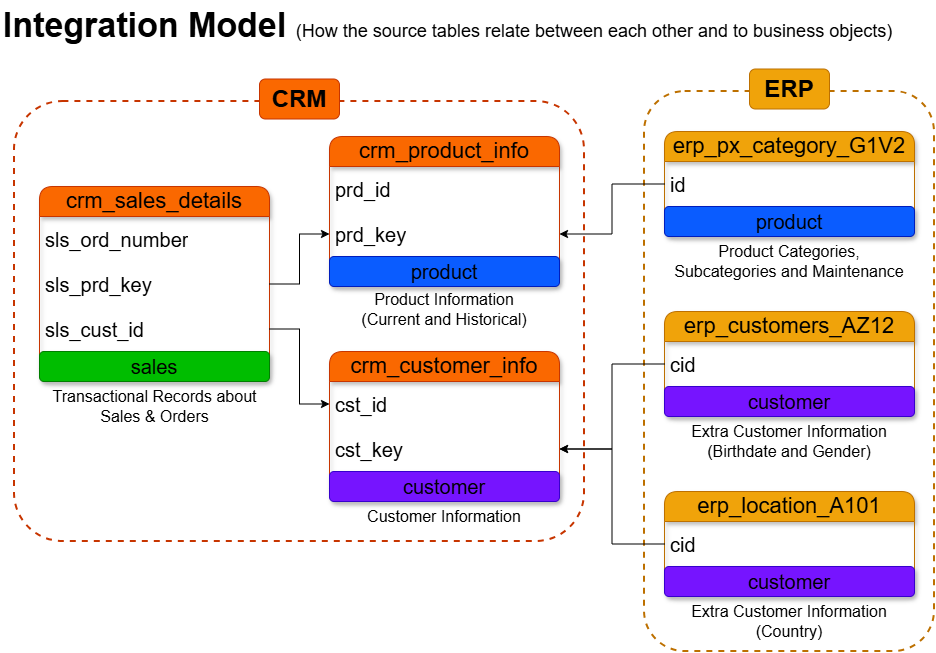

The diagram above was exported from draw.io. Its source (the exported page's mxGraphModel, read from the mxfile embedded in the PNG):
<mxGraphModel dx="968" dy="655" grid="1" gridSize="10" guides="1" tooltips="1" connect="1" arrows="1" fold="1" page="1" pageScale="1" pageWidth="850" pageHeight="1100" math="0" shadow="0">
  <root>
    <mxCell id="0" />
    <mxCell id="1" parent="0" />
    <mxCell id="6qKxYPlexLvgY5QMvW8K-41" parent="1" style="rounded=1;whiteSpace=wrap;html=1;fillColor=none;dashed=1;fontColor=#000000;strokeColor=#BD7000;arcSize=14;strokeWidth=2;" value="" vertex="1">
      <mxGeometry height="560" width="290" x="680" y="110" as="geometry" />
    </mxCell>
    <mxCell id="6qKxYPlexLvgY5QMvW8K-40" parent="1" style="rounded=1;whiteSpace=wrap;html=1;fillColor=none;dashed=1;fontColor=#000000;strokeColor=#C73500;arcSize=11;strokeWidth=2;" value="" vertex="1">
      <mxGeometry height="440" width="570" x="50" y="120" as="geometry" />
    </mxCell>
    <mxCell id="6qKxYPlexLvgY5QMvW8K-1" parent="1" style="swimlane;fontStyle=0;childLayout=stackLayout;horizontal=1;startSize=30;horizontalStack=0;resizeParent=1;resizeParentMax=0;resizeLast=0;collapsible=1;marginBottom=0;whiteSpace=wrap;html=1;rounded=1;glass=0;swimlaneLine=1;shadow=1;fillColor=#fa6800;fontColor=#000000;strokeColor=#C73500;fontSize=22;" value="crm_customer_info" vertex="1">
      <mxGeometry height="150" width="230" x="365" y="370" as="geometry" />
    </mxCell>
    <mxCell id="6qKxYPlexLvgY5QMvW8K-2" parent="6qKxYPlexLvgY5QMvW8K-1" style="text;strokeColor=none;fillColor=none;align=left;verticalAlign=middle;spacingLeft=4;spacingRight=4;overflow=hidden;points=[[0,0.5],[1,0.5]];portConstraint=eastwest;rotatable=0;whiteSpace=wrap;html=1;fontSize=20;" value="cst_id" vertex="1">
      <mxGeometry height="45" width="230" y="30" as="geometry" />
    </mxCell>
    <mxCell id="6qKxYPlexLvgY5QMvW8K-24" parent="6qKxYPlexLvgY5QMvW8K-1" style="text;strokeColor=none;fillColor=none;align=left;verticalAlign=middle;spacingLeft=4;spacingRight=4;overflow=hidden;points=[[0,0.5],[1,0.5]];portConstraint=eastwest;rotatable=0;whiteSpace=wrap;html=1;fontSize=20;" value="cst_key" vertex="1">
      <mxGeometry height="45" width="230" y="75" as="geometry" />
    </mxCell>
    <mxCell id="fof6WtbclvReBb5o2qWE-10" parent="6qKxYPlexLvgY5QMvW8K-1" style="rounded=1;whiteSpace=wrap;html=1;fillColor=light-dark(#7614FF,#7614FF);strokeColor=#3700CC;shadow=1;fontSize=20;labelBackgroundColor=none;fontColor=light-dark(#000000,#000000);" value="&lt;font&gt;customer&lt;/font&gt;" vertex="1">
      <mxGeometry height="30" width="230" y="120" as="geometry" />
    </mxCell>
    <mxCell id="6qKxYPlexLvgY5QMvW8K-5" parent="1" style="text;html=1;whiteSpace=wrap;strokeColor=none;fillColor=none;align=center;verticalAlign=middle;rounded=0;fontSize=16;" value="Customer Information" vertex="1">
      <mxGeometry height="30" width="180" x="390" y="520" as="geometry" />
    </mxCell>
    <mxCell id="6qKxYPlexLvgY5QMvW8K-6" parent="1" style="text;strokeColor=none;fillColor=none;html=1;fontSize=34;fontStyle=1;verticalAlign=middle;align=center;autosizeText=1;" value="&lt;font&gt;Integration Model&lt;/font&gt;" vertex="1">
      <mxGeometry height="50" width="290" x="35" y="19" as="geometry" />
    </mxCell>
    <mxCell id="6qKxYPlexLvgY5QMvW8K-7" parent="1" style="text;html=1;whiteSpace=wrap;strokeColor=none;fillColor=none;align=center;verticalAlign=middle;rounded=0;fontSize=18;" value="&lt;font&gt;(How the source tables relate between each other and to business objects)&lt;/font&gt;" vertex="1">
      <mxGeometry height="34" width="614" x="323" y="33" as="geometry" />
    </mxCell>
    <mxCell id="6qKxYPlexLvgY5QMvW8K-10" parent="1" style="swimlane;fontStyle=0;childLayout=stackLayout;horizontal=1;startSize=30;horizontalStack=0;resizeParent=1;resizeParentMax=0;resizeLast=0;collapsible=1;marginBottom=0;whiteSpace=wrap;html=1;rounded=1;glass=0;swimlaneLine=1;shadow=1;fillColor=#fa6800;fontColor=#000000;strokeColor=#C73500;fontSize=22;" value="crm_product_info" vertex="1">
      <mxGeometry height="150" width="230" x="365" y="155" as="geometry" />
    </mxCell>
    <mxCell id="6qKxYPlexLvgY5QMvW8K-11" parent="6qKxYPlexLvgY5QMvW8K-10" style="text;strokeColor=none;fillColor=none;align=left;verticalAlign=middle;spacingLeft=4;spacingRight=4;overflow=hidden;points=[[0,0.5],[1,0.5]];portConstraint=eastwest;rotatable=0;whiteSpace=wrap;html=1;fontSize=20;" value="prd_id" vertex="1">
      <mxGeometry height="45" width="230" y="30" as="geometry" />
    </mxCell>
    <mxCell id="6qKxYPlexLvgY5QMvW8K-23" parent="6qKxYPlexLvgY5QMvW8K-10" style="text;strokeColor=none;fillColor=none;align=left;verticalAlign=middle;spacingLeft=4;spacingRight=4;overflow=hidden;points=[[0,0.5],[1,0.5]];portConstraint=eastwest;rotatable=0;whiteSpace=wrap;html=1;fontSize=20;" value="prd_key" vertex="1">
      <mxGeometry height="45" width="230" y="75" as="geometry" />
    </mxCell>
    <mxCell id="fof6WtbclvReBb5o2qWE-5" parent="6qKxYPlexLvgY5QMvW8K-10" style="rounded=1;whiteSpace=wrap;html=1;fillColor=light-dark(#0A5CFF,#0A5CFF);strokeColor=#001DBC;shadow=1;fontSize=20;labelBackgroundColor=none;fontColor=light-dark(#000000,#000000);" value="&lt;font&gt;product&lt;/font&gt;" vertex="1">
      <mxGeometry height="30" width="230" y="120" as="geometry" />
    </mxCell>
    <mxCell id="6qKxYPlexLvgY5QMvW8K-12" parent="1" style="text;html=1;whiteSpace=wrap;strokeColor=none;fillColor=none;align=center;verticalAlign=middle;rounded=0;fontSize=16;" value="Product Information &lt;br&gt;(Current and Historical)" vertex="1">
      <mxGeometry height="45" width="200" x="380" y="305" as="geometry" />
    </mxCell>
    <mxCell id="6qKxYPlexLvgY5QMvW8K-13" parent="1" style="swimlane;fontStyle=0;childLayout=stackLayout;horizontal=1;startSize=30;horizontalStack=0;resizeParent=1;resizeParentMax=0;resizeLast=0;collapsible=1;marginBottom=0;whiteSpace=wrap;html=1;rounded=1;glass=0;swimlaneLine=1;shadow=1;fillColor=#fa6800;fontColor=#000000;strokeColor=#C73500;fontSize=22;" value="crm_sales_details" vertex="1">
      <mxGeometry height="195" width="230" x="75" y="205" as="geometry" />
    </mxCell>
    <mxCell id="6qKxYPlexLvgY5QMvW8K-14" parent="6qKxYPlexLvgY5QMvW8K-13" style="text;strokeColor=none;fillColor=none;align=left;verticalAlign=middle;spacingLeft=4;spacingRight=4;overflow=hidden;points=[[0,0.5],[1,0.5]];portConstraint=eastwest;rotatable=0;whiteSpace=wrap;html=1;fontSize=20;" value="sls_ord_number" vertex="1">
      <mxGeometry height="45" width="230" y="30" as="geometry" />
    </mxCell>
    <mxCell id="6qKxYPlexLvgY5QMvW8K-18" parent="6qKxYPlexLvgY5QMvW8K-13" style="text;strokeColor=none;fillColor=none;align=left;verticalAlign=middle;spacingLeft=4;spacingRight=4;overflow=hidden;points=[[0,0.5],[1,0.5]];portConstraint=eastwest;rotatable=0;whiteSpace=wrap;html=1;fontSize=20;" value="sls_prd_key" vertex="1">
      <mxGeometry height="45" width="230" y="75" as="geometry" />
    </mxCell>
    <mxCell id="6qKxYPlexLvgY5QMvW8K-19" parent="6qKxYPlexLvgY5QMvW8K-13" style="text;strokeColor=none;fillColor=none;align=left;verticalAlign=middle;spacingLeft=4;spacingRight=4;overflow=hidden;points=[[0,0.5],[1,0.5]];portConstraint=eastwest;rotatable=0;whiteSpace=wrap;html=1;fontSize=20;" value="sls_cust_id" vertex="1">
      <mxGeometry height="45" width="230" y="120" as="geometry" />
    </mxCell>
    <mxCell id="fof6WtbclvReBb5o2qWE-15" parent="6qKxYPlexLvgY5QMvW8K-13" style="rounded=1;whiteSpace=wrap;html=1;fillColor=light-dark(#00BD00,#00AF00);strokeColor=#007E00;shadow=1;fontSize=20;labelBackgroundColor=none;fontColor=light-dark(#000000,#000000);" value="&lt;font&gt;sales&lt;/font&gt;" vertex="1">
      <mxGeometry height="30" width="230" y="165" as="geometry" />
    </mxCell>
    <mxCell id="6qKxYPlexLvgY5QMvW8K-15" parent="1" style="text;html=1;whiteSpace=wrap;strokeColor=none;fillColor=none;align=center;verticalAlign=middle;rounded=0;fontSize=16;" value="Transactional Records about &lt;br&gt;Sales &amp;amp; Orders" vertex="1">
      <mxGeometry height="50" width="225" x="77.5" y="400" as="geometry" />
    </mxCell>
    <mxCell id="6qKxYPlexLvgY5QMvW8K-22" edge="1" parent="1" source="6qKxYPlexLvgY5QMvW8K-19" style="edgeStyle=orthogonalEdgeStyle;rounded=0;orthogonalLoop=1;jettySize=auto;html=1;entryX=0;entryY=0.5;entryDx=0;entryDy=0;" target="6qKxYPlexLvgY5QMvW8K-2">
      <mxGeometry relative="1" as="geometry" />
    </mxCell>
    <mxCell id="6qKxYPlexLvgY5QMvW8K-25" edge="1" parent="1" source="6qKxYPlexLvgY5QMvW8K-18" style="edgeStyle=orthogonalEdgeStyle;rounded=0;orthogonalLoop=1;jettySize=auto;html=1;entryX=0;entryY=0.5;entryDx=0;entryDy=0;" target="6qKxYPlexLvgY5QMvW8K-23">
      <mxGeometry relative="1" as="geometry" />
    </mxCell>
    <mxCell id="6qKxYPlexLvgY5QMvW8K-26" parent="1" style="swimlane;fontStyle=0;childLayout=stackLayout;horizontal=1;startSize=30;horizontalStack=0;resizeParent=1;resizeParentMax=0;resizeLast=0;collapsible=1;marginBottom=0;whiteSpace=wrap;html=1;rounded=1;glass=0;swimlaneLine=1;shadow=1;fillColor=#f0a30a;fontColor=#000000;strokeColor=#BD7000;fontSize=22;" value="erp_customers_AZ12" vertex="1">
      <mxGeometry height="105" width="250" x="700" y="330" as="geometry" />
    </mxCell>
    <mxCell id="6qKxYPlexLvgY5QMvW8K-27" parent="6qKxYPlexLvgY5QMvW8K-26" style="text;strokeColor=none;fillColor=none;align=left;verticalAlign=middle;spacingLeft=4;spacingRight=4;overflow=hidden;points=[[0,0.5],[1,0.5]];portConstraint=eastwest;rotatable=0;whiteSpace=wrap;html=1;fontSize=20;" value="cid" vertex="1">
      <mxGeometry height="45" width="250" y="30" as="geometry" />
    </mxCell>
    <mxCell id="fof6WtbclvReBb5o2qWE-7" parent="6qKxYPlexLvgY5QMvW8K-26" style="rounded=1;whiteSpace=wrap;html=1;fillColor=light-dark(#7614FF,#7614FF);strokeColor=#3700CC;shadow=1;fontSize=20;labelBackgroundColor=none;fontColor=light-dark(#000000,#000000);" value="&lt;font&gt;customer&lt;/font&gt;" vertex="1">
      <mxGeometry height="30" width="250" y="75" as="geometry" />
    </mxCell>
    <mxCell id="6qKxYPlexLvgY5QMvW8K-29" parent="1" style="text;html=1;whiteSpace=wrap;strokeColor=none;fillColor=none;align=center;verticalAlign=middle;rounded=0;fontSize=16;" value="Extra Customer Information (Birthdate and Gender)" vertex="1">
      <mxGeometry height="50" width="220" x="715" y="435" as="geometry" />
    </mxCell>
    <mxCell id="6qKxYPlexLvgY5QMvW8K-31" edge="1" parent="1" source="6qKxYPlexLvgY5QMvW8K-27" style="edgeStyle=orthogonalEdgeStyle;rounded=0;orthogonalLoop=1;jettySize=auto;html=1;entryX=1;entryY=0.5;entryDx=0;entryDy=0;" target="6qKxYPlexLvgY5QMvW8K-24">
      <mxGeometry relative="1" as="geometry" />
    </mxCell>
    <mxCell id="6qKxYPlexLvgY5QMvW8K-32" parent="1" style="swimlane;fontStyle=0;childLayout=stackLayout;horizontal=1;startSize=30;horizontalStack=0;resizeParent=1;resizeParentMax=0;resizeLast=0;collapsible=1;marginBottom=0;whiteSpace=wrap;html=1;rounded=1;glass=0;swimlaneLine=1;shadow=1;fillColor=#f0a30a;fontColor=#000000;strokeColor=#BD7000;fontSize=22;" value="erp_location_A101" vertex="1">
      <mxGeometry height="105" width="250" x="700" y="510" as="geometry" />
    </mxCell>
    <mxCell id="6qKxYPlexLvgY5QMvW8K-33" parent="6qKxYPlexLvgY5QMvW8K-32" style="text;strokeColor=none;fillColor=none;align=left;verticalAlign=middle;spacingLeft=4;spacingRight=4;overflow=hidden;points=[[0,0.5],[1,0.5]];portConstraint=eastwest;rotatable=0;whiteSpace=wrap;html=1;fontSize=20;" value="cid" vertex="1">
      <mxGeometry height="45" width="250" y="30" as="geometry" />
    </mxCell>
    <mxCell id="fof6WtbclvReBb5o2qWE-8" parent="6qKxYPlexLvgY5QMvW8K-32" style="rounded=1;whiteSpace=wrap;html=1;fillColor=light-dark(#7614FF,#7614FF);strokeColor=#3700CC;shadow=1;fontSize=20;labelBackgroundColor=none;fontColor=light-dark(#000000,#000000);" value="&lt;font&gt;customer&lt;/font&gt;" vertex="1">
      <mxGeometry height="30" width="250" y="75" as="geometry" />
    </mxCell>
    <mxCell id="6qKxYPlexLvgY5QMvW8K-34" parent="1" style="text;html=1;whiteSpace=wrap;strokeColor=none;fillColor=none;align=center;verticalAlign=middle;rounded=0;fontSize=16;" value="Extra Customer Information (Country)" vertex="1">
      <mxGeometry height="50" width="220" x="715" y="615" as="geometry" />
    </mxCell>
    <mxCell id="6qKxYPlexLvgY5QMvW8K-35" edge="1" parent="1" source="6qKxYPlexLvgY5QMvW8K-33" style="edgeStyle=orthogonalEdgeStyle;rounded=0;orthogonalLoop=1;jettySize=auto;html=1;entryX=1;entryY=0.5;entryDx=0;entryDy=0;" target="6qKxYPlexLvgY5QMvW8K-24">
      <mxGeometry relative="1" as="geometry" />
    </mxCell>
    <mxCell id="6qKxYPlexLvgY5QMvW8K-36" parent="1" style="swimlane;fontStyle=0;childLayout=stackLayout;horizontal=1;startSize=30;horizontalStack=0;resizeParent=1;resizeParentMax=0;resizeLast=0;collapsible=1;marginBottom=0;whiteSpace=wrap;html=1;rounded=1;glass=0;swimlaneLine=1;shadow=1;fillColor=#f0a30a;fontColor=#000000;strokeColor=#BD7000;fontSize=22;" value="erp_px_category_G1V2" vertex="1">
      <mxGeometry height="105" width="250" x="700" y="150" as="geometry" />
    </mxCell>
    <mxCell id="6qKxYPlexLvgY5QMvW8K-37" parent="6qKxYPlexLvgY5QMvW8K-36" style="text;strokeColor=none;fillColor=none;align=left;verticalAlign=middle;spacingLeft=4;spacingRight=4;overflow=hidden;points=[[0,0.5],[1,0.5]];portConstraint=eastwest;rotatable=0;whiteSpace=wrap;html=1;fontSize=20;" value="id" vertex="1">
      <mxGeometry height="45" width="250" y="30" as="geometry" />
    </mxCell>
    <mxCell id="fof6WtbclvReBb5o2qWE-6" parent="6qKxYPlexLvgY5QMvW8K-36" style="rounded=1;whiteSpace=wrap;html=1;fillColor=light-dark(#0A5CFF,#0A5CFF);strokeColor=#001DBC;shadow=1;fontSize=20;labelBackgroundColor=none;fontColor=light-dark(#000000,#000000);" value="&lt;font&gt;product&lt;/font&gt;" vertex="1">
      <mxGeometry height="30" width="250" y="75" as="geometry" />
    </mxCell>
    <mxCell id="6qKxYPlexLvgY5QMvW8K-38" parent="1" style="text;html=1;whiteSpace=wrap;strokeColor=none;fillColor=none;align=center;verticalAlign=middle;rounded=0;fontSize=16;" value="Product Categories, Subcategories and Maintenance" vertex="1">
      <mxGeometry height="50" width="250" x="700" y="255" as="geometry" />
    </mxCell>
    <mxCell id="6qKxYPlexLvgY5QMvW8K-39" edge="1" parent="1" source="6qKxYPlexLvgY5QMvW8K-37" style="edgeStyle=orthogonalEdgeStyle;rounded=0;orthogonalLoop=1;jettySize=auto;html=1;entryX=1;entryY=0.5;entryDx=0;entryDy=0;" target="6qKxYPlexLvgY5QMvW8K-23">
      <mxGeometry relative="1" as="geometry" />
    </mxCell>
    <mxCell id="6qKxYPlexLvgY5QMvW8K-42" parent="1" style="rounded=1;whiteSpace=wrap;html=1;fillColor=#fa6800;fontColor=#000000;strokeColor=#C73500;" value="&lt;font style=&quot;font-size: 24px;&quot;&gt;&lt;b&gt;CRM&lt;/b&gt;&lt;/font&gt;" vertex="1">
      <mxGeometry height="40" width="80" x="295" y="97.5" as="geometry" />
    </mxCell>
    <mxCell id="6qKxYPlexLvgY5QMvW8K-43" parent="1" style="rounded=1;whiteSpace=wrap;html=1;fillColor=#f0a30a;fontColor=#000000;strokeColor=#BD7000;" value="&lt;font style=&quot;font-size: 24px;&quot;&gt;&lt;b&gt;ERP&lt;/b&gt;&lt;/font&gt;" vertex="1">
      <mxGeometry height="40" width="80" x="785" y="87.5" as="geometry" />
    </mxCell>
  </root>
</mxGraphModel>